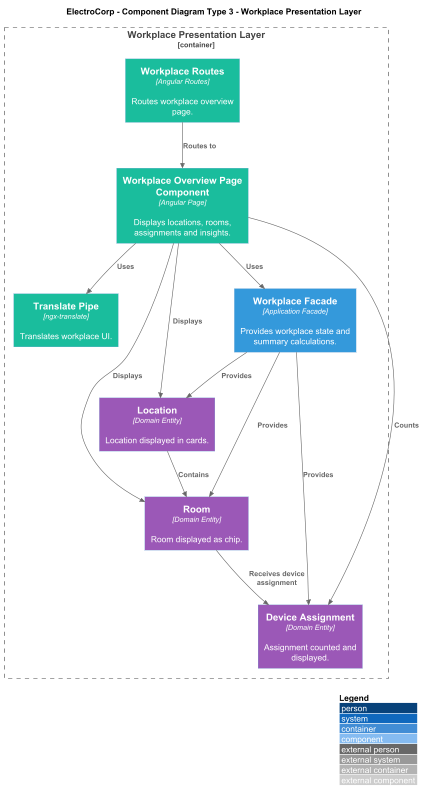

The diagram above was rendered by PlantUML. Its source (embedded in the PNG):
@startuml ElectroCorp_Type3_Workplace_Presentation
!includeurl https://raw.githubusercontent.com/plantuml-stdlib/C4-PlantUML/master/C4_Component.puml

title ElectroCorp - Component Diagram Type 3 - Workplace Presentation Layer

LAYOUT_WITH_LEGEND()

AddComponentTag("presentation", $bgColor="#1ABC9C", $fontColor="#FFFFFF")
AddComponentTag("application", $bgColor="#3498DB", $fontColor="#FFFFFF")
AddComponentTag("domain", $bgColor="#9B59B6", $fontColor="#FFFFFF")

Container_Boundary(workplacePresentation, "Workplace Presentation Layer") {
  Component(routes, "Workplace Routes", "Angular Routes", "Routes workplace overview page.", $tags="presentation")
  Component(page, "Workplace Overview Page Component", "Angular Page", "Displays locations, rooms, assignments and insights.", $tags="presentation")
  Component(translatePipe, "Translate Pipe", "ngx-translate", "Translates workplace UI.", $tags="presentation")

  Component(facade, "Workplace Facade", "Application Facade", "Provides workplace state and summary calculations.", $tags="application")
  Component(location, "Location", "Domain Entity", "Location displayed in cards.", $tags="domain")
  Component(room, "Room", "Domain Entity", "Room displayed as chip.", $tags="domain")
  Component(assignment, "Device Assignment", "Domain Entity", "Assignment counted and displayed.", $tags="domain")
}

Rel(routes, page, "Routes to")
Rel(page, facade, "Uses")
Rel(page, translatePipe, "Uses")
Rel(page, location, "Displays")
Rel(page, room, "Displays")
Rel(page, assignment, "Counts")
Rel(facade, location, "Provides")
Rel(facade, room, "Provides")
Rel(facade, assignment, "Provides")
Rel(location, room, "Contains")
Rel(room, assignment, "Receives device assignment")

@enduml